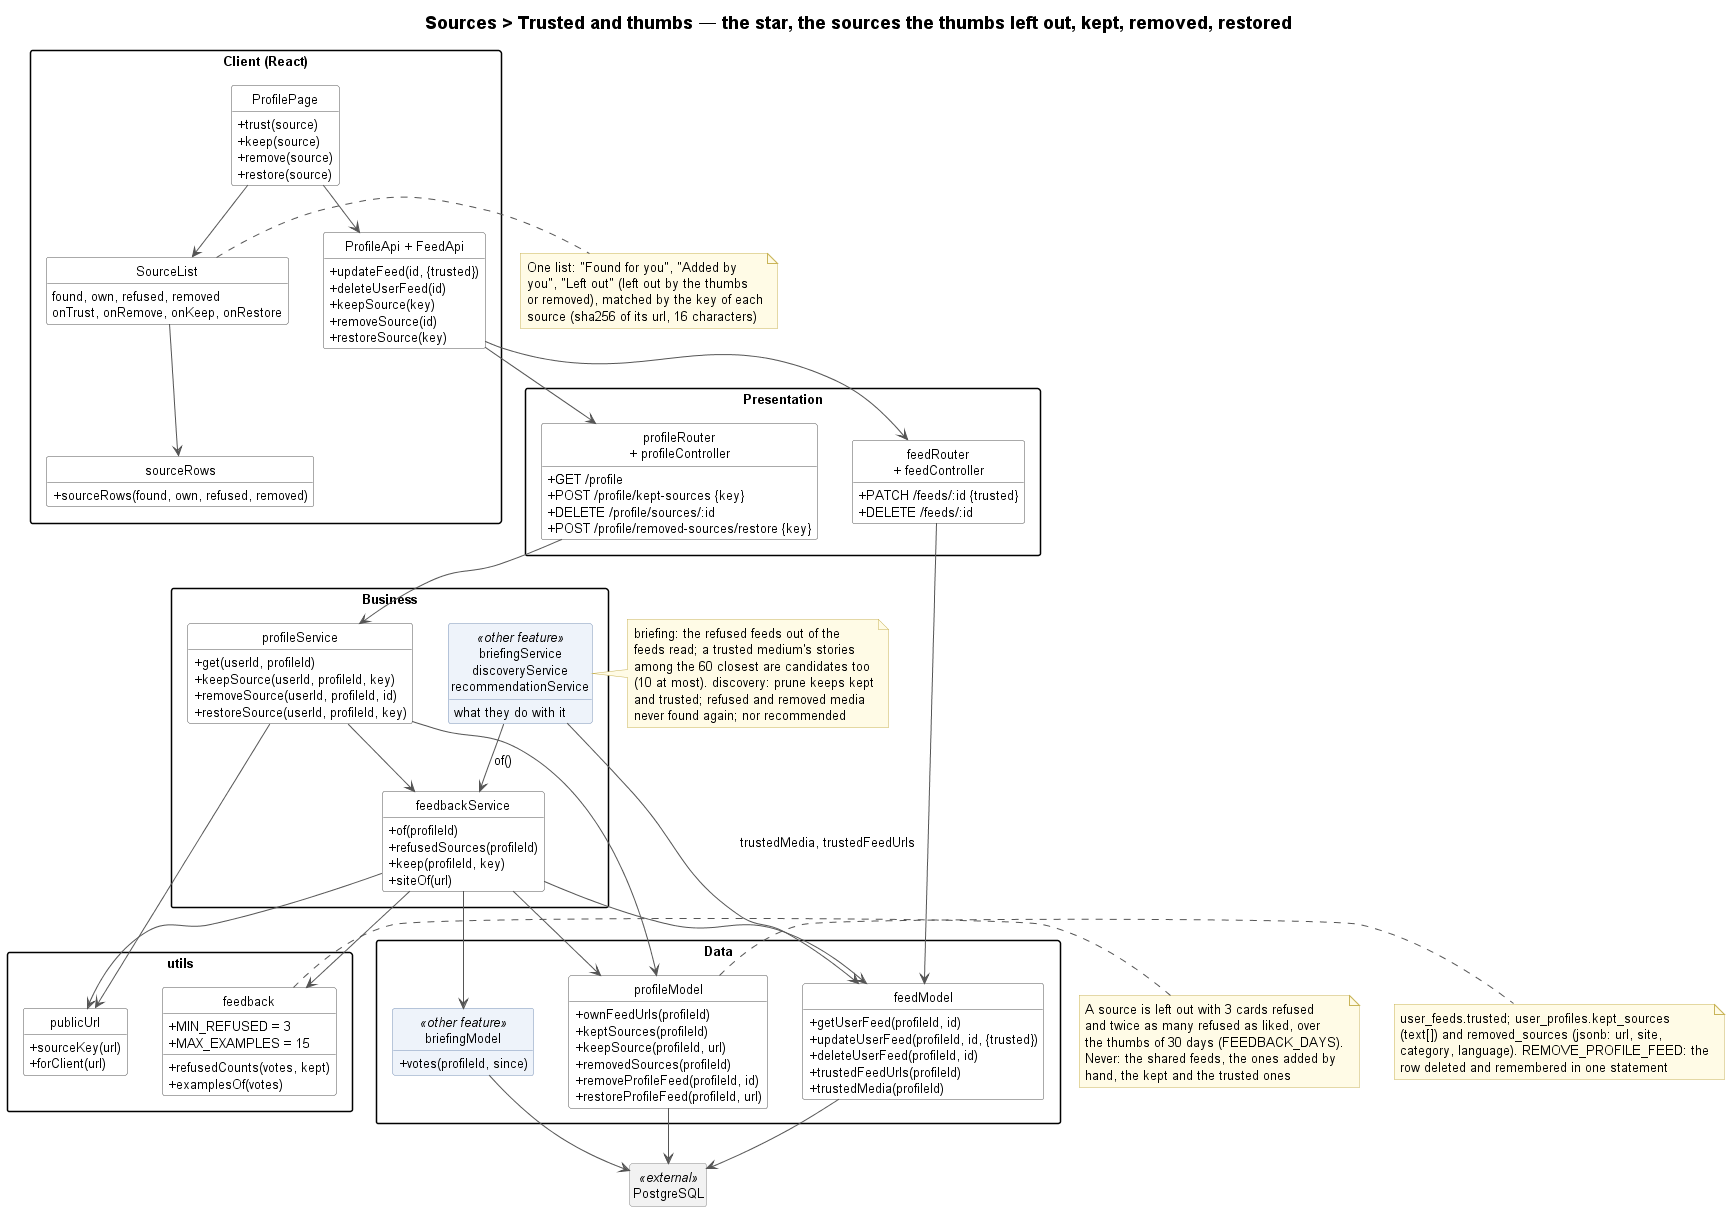

The diagram above was rendered by PlantUML. Its source (embedded in the PNG):
@startuml sources-trusted-and-thumbs-class
!include ../../_style/class.iuml
title Sources > Trusted and thumbs — the star, the sources the thumbs left out, kept, removed, restored

package "Client (React)" as Client {
    class SourceList {
        found, own, refused, removed
        onTrust, onRemove, onKeep, onRestore
    }
    class sourceRows {
        + sourceRows(found, own, refused, removed)
    }
    class ProfilePage {
        + trust(source)
        + keep(source)
        + remove(source)
        + restore(source)
    }
    class "ProfileApi + FeedApi" as Api {
        + updateFeed(id, {trusted})
        + deleteUserFeed(id)
        + keepSource(key)
        + removeSource(id)
        + restoreSource(key)
    }
}
note right of SourceList
    One list: "Found for you", "Added by
    you", "Left out" (left out by the thumbs
    or removed), matched by the key of each
    source (sha256 of its url, 16 characters)
end note

package "Presentation" {
    class "feedRouter\n+ feedController" as feedRouter {
        + PATCH /feeds/:id {trusted}
        + DELETE /feeds/:id
    }
    class "profileRouter\n+ profileController" as profileRouter {
        + GET /profile
        + POST /profile/kept-sources {key}
        + DELETE /profile/sources/:id
        + POST /profile/removed-sources/restore {key}
    }
}

package "Business" {
    class profileService {
        + get(userId, profileId)
        + keepSource(userId, profileId, key)
        + removeSource(userId, profileId, id)
        + restoreSource(userId, profileId, key)
    }
    class feedbackService {
        + of(profileId)
        + refusedSources(profileId)
        + keep(profileId, key)
        + siteOf(url)
    }
    class "briefingService\ndiscoveryService\nrecommendationService" as Readers <<other feature>> {
        what they do with it
    }
}
note right of Readers
    briefing: the refused feeds out of the
    feeds read; a trusted medium's stories
    among the 60 closest are candidates too
    (10 at most). discovery: prune keeps kept
    and trusted; refused and removed media
    never found again; nor recommended
end note

package "utils" {
    class feedback {
        + MIN_REFUSED = 3
        + MAX_EXAMPLES = 15
        + refusedCounts(votes, kept)
        + examplesOf(votes)
    }
    class publicUrl {
        + sourceKey(url)
        + forClient(url)
    }
}
note right of feedback
    A source is left out with 3 cards refused
    and twice as many refused as liked, over
    the thumbs of 30 days (FEEDBACK_DAYS).
    Never: the shared feeds, the ones added by
    hand, the kept and the trusted ones
end note

package "Data" {
    class feedModel {
        + getUserFeed(profileId, id)
        + updateUserFeed(profileId, id, {trusted})
        + deleteUserFeed(profileId, id)
        + trustedFeedUrls(profileId)
        + trustedMedia(profileId)
    }
    class profileModel {
        + ownFeedUrls(profileId)
        + keptSources(profileId)
        + keepSource(profileId, url)
        + removedSources(profileId)
        + removeProfileFeed(profileId, id)
        + restoreProfileFeed(profileId, url)
    }
    class briefingModel <<other feature>> {
        + votes(profileId, since)
    }
}
note right of profileModel
    user_feeds.trusted; user_profiles.kept_sources
    (text[]) and removed_sources (jsonb: url, site,
    category, language). REMOVE_PROFILE_FEED: the
    row deleted and remembered in one statement
end note

class "PostgreSQL" as PostgreSQL <<external>>

SourceList --> sourceRows
ProfilePage --> SourceList
ProfilePage --> Api
Api --> feedRouter
Api --> profileRouter
feedRouter --> feedModel
profileRouter --> profileService
profileService --> feedbackService
profileService --> profileModel
profileService --> publicUrl
feedbackService --> feedback
feedbackService --> briefingModel
feedbackService --> profileModel
feedbackService --> feedModel
feedbackService --> publicUrl
Readers --> feedbackService : of()
Readers --> feedModel : trustedMedia, trustedFeedUrls
feedModel --> PostgreSQL
profileModel --> PostgreSQL
briefingModel --> PostgreSQL
@enduml